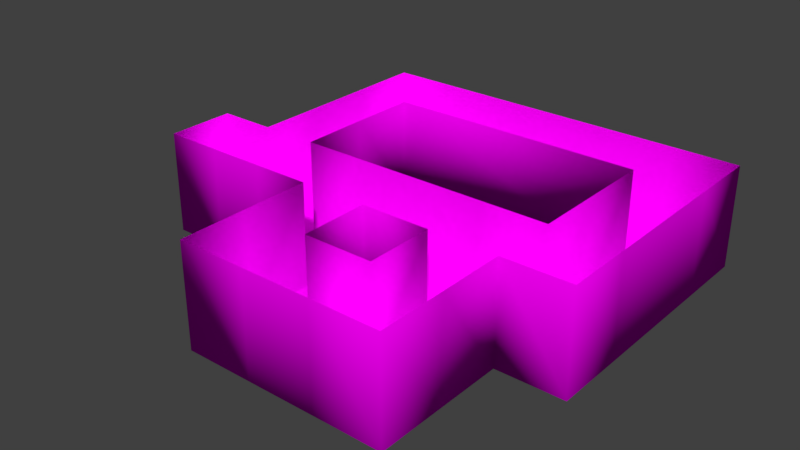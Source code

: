 # Source: Test_Polygon.blend  (saved by Blender 2.79.0; exported with 4.5.12 LTS)
import bpy
from mathutils import Matrix  # noqa: F401  (used for matrix-valued properties, if any)

bpy.ops.wm.read_factory_settings(use_empty=True)
scene = bpy.context.scene
scene.name = 'Scene'

# ---- collections
col_collection_1 = bpy.data.collections.new('Collection 1'); scene.collection.children.link(col_collection_1)

# ---- images (referenced by path relative to the original .blend; pixels are not part of the script)
import os
ASSET_DIR = os.environ.get("B2B_ASSET_DIR", "")  # directory of the original .blend (textures are referenced by path, not embedded)
HERE = os.path.dirname(os.path.abspath(__file__))  # packed textures are extracted next to this script under _unpacked/

def load_image(name, relpath, width, height, colorspace="sRGB"):
    """Load a texture the original file referenced (path relative to the .blend, or extracted next to this script)."""
    p = next((c for c in (os.path.join(HERE, relpath), os.path.join(ASSET_DIR, relpath)) if relpath and os.path.exists(c)), "")
    if p:
        img = bpy.data.images.load(p, check_existing=True)
        img.name = name
    else:  # same state as the original file: an image datablock whose file is absent (Cycles renders it pink)
        img = bpy.data.images.new(name, width, height)
        img.source = "FILE"
        img.filepath = "//" + (relpath or name)
    img.colorspace_settings.name = colorspace
    return img
img_texturescom_stripes0101_5_seamless_s_png = load_image('TexturesCom_Stripes0101_5_seamless_S.png', 'TexturesCom_Stripes0101_5_seamless_S.png', 1024, 1024, 'sRGB')
img_floor_mask = load_image('Floor Mask', '', 1024, 1024, 'Non-Color')
img_texturescom_metal_threadplate3_1k_albedo_tif = load_image('TexturesCom_Metal_Threadplate3_1K_albedo.tif', 'TexturesCom_Metal_Threadplate3_1K_albedo.tif', 1024, 1024, 'sRGB')
img_test_polygon_texture = load_image('Test Polygon Texture', 'Test Polygon Texture.png', 1024, 1024, 'sRGB')

# ---- materials (node trees are filled in below, after node groups)
mat_test_polygon = bpy.data.materials.new('Test Polygon')
mat_test_polygon.alpha_threshold = 0.0
mat_test_polygon.roughness = 0.5

# ---- material node trees
mat_test_polygon.use_nodes = True; mat_test_polygon.node_tree.nodes.clear()
_N = mat_test_polygon.node_tree.nodes; _L = mat_test_polygon.node_tree.links
n0 = _N.new('ShaderNodeOutputMaterial'); n0.name = 'Material Output'; n0.location = (300, 300)
n1 = _N.new('ShaderNodeBsdfDiffuse'); n1.name = 'Diffuse BSDF'; n1.location = (10, 300)
n2 = _N.new('ShaderNodeTexImage'); n2.name = 'Image Texture'; n2.location = (-648, 463)
n2.width = 140
n2.image = img_texturescom_stripes0101_5_seamless_s_png
n3 = _N.new('ShaderNodeMapping'); n3.name = 'Mapping'; n3.location = (-938, 493)
n3.inputs[1].default_value = (0.0, -0.59, 0.8)
n3.inputs[2].default_value = (-0.02845, 0.004712, 0.0)
n3.inputs[3].default_value = (5.0, 5.0, 5.0)
n4 = _N.new('ShaderNodeTexCoord'); n4.name = 'Texture Coordinate'; n4.location = (-1148, 476)
n5 = _N.new('ShaderNodeMapping'); n5.name = 'Mapping.001'; n5.location = (-954, 185)
n5.inputs[3].default_value = (5.0, 5.0, 5.0)
n6 = _N.new('ShaderNodeTexCoord'); n6.name = 'Texture Coordinate.001'; n6.location = (-1164, 168)
n7 = _N.new('ShaderNodeMix'); n7.name = 'Mix'; n7.location = (-232, 316)
n7.data_type = 'RGBA'
n8 = _N.new('ShaderNodeTexImage'); n8.name = 'Image Texture.001'; n8.location = (-650, 733)
n8.width = 140
n8.image = img_floor_mask
n9 = _N.new('ShaderNodeTexImage'); n9.name = 'Image Texture.002'; n9.location = (-664, 155)
n9.width = 140
n9.image = img_texturescom_metal_threadplate3_1k_albedo_tif
n10 = _N.new('ShaderNodeTexImage'); n10.name = 'Image Texture.003'; n10.location = (-406, 8)
n10.width = 140
n10.image = img_test_polygon_texture
_L.new(n1.outputs[0], n0.inputs[0])
_L.new(n3.outputs[0], n2.inputs[0])
_L.new(n4.outputs[2], n3.inputs[0])
_L.new(n5.outputs[0], n9.inputs[0])
_L.new(n6.outputs[2], n5.inputs[0])
_L.new(n8.outputs[0], n7.inputs[0])
_L.new(n2.outputs[0], n7.inputs[6])
_L.new(n9.outputs[0], n7.inputs[7])
_L.new(n7.outputs[2], n1.inputs[0])
n0.is_active_output = True

# ---- world
world_world = bpy.data.worlds.new('World'); scene.world = world_world
world_world.color = (0.05088, 0.05088, 0.05088)
world_world.use_sun_shadow = False
world_world.sun_shadow_jitter_overblur = 0.0
world_world.cycles.sampling_method = 'MANUAL'

# ---- meshes
me_plane = bpy.data.meshes.new('Plane')
me_plane.from_pydata([(-1.0, -1.0, 0.0), (1.0, -1.0, 0.0), (-1.0, 1.0, 0.0), (1.0, 1.0, 0.0), (-6.0, -1.0, 0.0), (-6.0, 1.0, 0.0), (7.0, -1.0, 0.0), (7.0, 1.0, 0.0), (5.0, 1.0, 0.0), (3.0, 1.0, 0.0), (3.0, -1.0, 0.0), (5.0, -1.0, 0.0), (-4.333, -1.0, 0.0), (-2.667, -1.0, 0.0), (-2.667, 1.0, 0.0), (-4.333, 1.0, 0.0), (7.0, 7.0, 0.0), (5.0, 7.0, 0.0), (-2.667, 7.0, 0.0), (-4.333, 7.0, 0.0), (5.0, 5.0, 0.0), (5.0, 3.0, 0.0), (7.0, 3.0, 0.0), (7.0, 5.0, 0.0), (-4.333, 5.0, 0.0), (-4.333, 3.0, 0.0), (-2.667, 3.0, 0.0), (-2.667, 5.0, 0.0), (-1.0, -3.0, 0.0), (1.0, -3.0, 0.0), (-1.0, -5.0, 0.0), (1.0, -5.0, 0.0), (3.0, -3.0, 0.0), (3.0, -5.0, 0.0), (5.0, -3.0, 0.0), (5.0, -5.0, 0.0), (-1.0, -1.0, 3.0), (1.0, -1.0, 3.0), (-1.0, 1.0, 3.0), (1.0, 1.0, 3.0), (-6.0, -1.0, 3.0), (-6.0, 1.0, 3.0), (7.0, -1.0, 3.0), (7.0, 1.0, 3.0), (5.0, 1.0, 3.0), (3.0, 1.0, 3.0), (3.0, -1.0, 3.0), (5.0, -1.0, 3.0), (-4.333, -1.0, 3.0), (-2.667, -1.0, 3.0), (-2.667, 1.0, 3.0), (-4.333, 1.0, 3.0), (7.0, 7.0, 3.0), (5.0, 7.0, 3.0), (-2.667, 7.0, 3.0), (-4.333, 7.0, 3.0), (5.0, 5.0, 3.0), (5.0, 3.0, 3.0), (7.0, 3.0, 3.0), (7.0, 5.0, 3.0), (-4.333, 5.0, 3.0), (-4.333, 3.0, 3.0), (-2.667, 3.0, 3.0), (-2.667, 5.0, 3.0), (-1.0, -3.0, 3.0), (1.0, -3.0, 3.0), (-1.0, -5.0, 3.0), (1.0, -5.0, 3.0), (3.0, -3.0, 3.0), (3.0, -5.0, 3.0), (5.0, -3.0, 3.0), (5.0, -5.0, 3.0)], [], [(0, 1, 3, 2), (12, 15, 5, 4), (8, 11, 6, 7), (3, 1, 10, 9), (9, 10, 11, 8), (0, 2, 14, 13), (13, 14, 15, 12), (24, 27, 18, 19), (20, 23, 16, 17), (8, 7, 22, 21), (21, 22, 23, 20), (15, 14, 26, 25), (25, 26, 27, 24), (27, 20, 17, 18), (1, 0, 28, 29), (29, 28, 30, 31), (29, 31, 33, 32), (32, 33, 35, 34), (10, 32, 34, 11), (22, 7, 43, 58), (13, 12, 48, 49), (28, 0, 36, 64), (4, 5, 41, 40), (23, 22, 58, 59), (14, 2, 38, 50), (31, 30, 66, 67), (0, 13, 49, 36), (5, 15, 51, 41), (30, 28, 64, 66), (7, 6, 42, 43), (24, 19, 55, 60), (3, 9, 45, 39), (25, 24, 60, 61), (17, 16, 52, 53), (29, 32, 68, 65), (6, 11, 47, 42), (26, 14, 50, 62), (19, 18, 54, 55), (33, 31, 67, 69), (27, 26, 62, 63), (15, 25, 61, 51), (34, 35, 71, 70), (9, 8, 44, 45), (10, 1, 37, 46), (8, 21, 57, 44), (35, 33, 69, 71), (20, 27, 63, 56), (16, 23, 59, 52), (32, 10, 46, 68), (18, 17, 53, 54), (11, 34, 70, 47), (21, 20, 56, 57), (12, 4, 40, 48), (1, 29, 65, 37), (2, 3, 39, 38)])
me_plane.polygons.foreach_set('use_smooth', [True] * 55)
_uv = me_plane.uv_layers.new(name='UVMap')
_uv.uv.foreach_set('vector', [0.2144, 0.1716, 0.3001, 0.1716, 0.3001, 0.2573, 0.2144, 0.2573, 0.07162, 0.1716, 0.07162, 0.2573, 0.0002276, 0.2573, 0.0002276, 0.1716, 0.4714, 0.2573, 0.4714, 0.1716, 0.5571, 0.1716, 0.5571, 0.2573, 0.3001, 0.2573, 0.3001, 0.1716, 0.3858, 0.1716, 0.3858, 0.2573, 0.3858, 0.2573, 0.3858, 0.1716, 0.4714, 0.1716, 0.4714, 0.2573, 0.2144, 0.1716, 0.2144, 0.2573, 0.143, 0.2573, 0.143, 0.1716, 0.143, 0.1716, 0.143, 0.2573, 0.07162, 0.2573, 0.07162, 0.1716, 0.07162, 0.4286, 0.143, 0.4286, 0.143, 0.5143, 0.07162, 0.5143, 0.4714, 0.4286, 0.5571, 0.4286, 0.5571, 0.5143, 0.4714, 0.5143, 0.4714, 0.2573, 0.5571, 0.2573, 0.5571, 0.3429, 0.4714, 0.3429, 0.4714, 0.3429, 0.5571, 0.3429, 0.5571, 0.4286, 0.4714, 0.4286, 0.07162, 0.2573, 0.143, 0.2573, 0.143, 0.3429, 0.07162, 0.3429, 0.07162, 0.3429, 0.143, 0.3429, 0.143, 0.4286, 0.07162, 0.4286, 0.143, 0.4286, 0.4714, 0.4286, 0.4714, 0.5143, 0.143, 0.5143, 0.3001, 0.1716, 0.2144, 0.1716, 0.2144, 0.0859, 0.3001, 0.0859, 0.3001, 0.0859, 0.2144, 0.0859, 0.2144, 0.0002276, 0.3001, 0.0002276, 0.3001, 0.0859, 0.3001, 0.0002276, 0.3858, 0.0002276, 0.3858, 0.0859, 0.3858, 0.0859, 0.3858, 0.0002276, 0.4714, 0.0002276, 0.4714, 0.0859, 0.3858, 0.1716, 0.3858, 0.0859, 0.4714, 0.0859, 0.4714, 0.1716, 0.1716, 0.7727, 0.2573, 0.7727, 0.2573, 0.9012, 0.1716, 0.9012, 0.8003, 0.0002276, 0.8717, 0.0002276, 0.8717, 0.1287, 0.8003, 0.1287, 0.6432, 0.0002276, 0.7289, 0.0002276, 0.7289, 0.1287, 0.6432, 0.1287, 0.4862, 0.6437, 0.5719, 0.6437, 0.5719, 0.7722, 0.4862, 0.7722, 0.0859, 0.7727, 0.1716, 0.7727, 0.1716, 0.9012, 0.0859, 0.9012, 0.0002276, 0.5147, 0.07162, 0.5147, 0.07162, 0.6432, 0.0002276, 0.6432, 0.7718, 0.7727, 0.8574, 0.7727, 0.8574, 0.9012, 0.7718, 0.9012, 0.7289, 0.0002276, 0.8003, 0.0002276, 0.8003, 0.1287, 0.7289, 0.1287, 0.5719, 0.6437, 0.6432, 0.6437, 0.6432, 0.7722, 0.5719, 0.7722, 0.5576, 0.0002276, 0.6432, 0.0002276, 0.6432, 0.1287, 0.5576, 0.1287, 0.2573, 0.7727, 0.3429, 0.7727, 0.3429, 0.9012, 0.2573, 0.9012, 0.8146, 0.6437, 0.9003, 0.6437, 0.9003, 0.7722, 0.8146, 0.7722, 0.1573, 0.5147, 0.243, 0.5147, 0.243, 0.6432, 0.1573, 0.6432, 0.7289, 0.6437, 0.8146, 0.6437, 0.8146, 0.7722, 0.7289, 0.7722, 0.4, 0.6437, 0.4857, 0.6437, 0.4857, 0.7722, 0.4, 0.7722, 0.6432, 0.1292, 0.7289, 0.1292, 0.7289, 0.2577, 0.6432, 0.2577, 0.3429, 0.7727, 0.4286, 0.7727, 0.4286, 0.9012, 0.3429, 0.9012, 0.9141, 0.5147, 0.9998, 0.5147, 0.9998, 0.6432, 0.9141, 0.6432, 0.0002276, 0.6437, 0.07162, 0.6437, 0.07162, 0.7722, 0.0002276, 0.7722, 0.6861, 0.7727, 0.7718, 0.7727, 0.7718, 0.9012, 0.6861, 0.9012, 0.8284, 0.5147, 0.9141, 0.5147, 0.9141, 0.6432, 0.8284, 0.6432, 0.6432, 0.6437, 0.7289, 0.6437, 0.7289, 0.7722, 0.6432, 0.7722, 0.5147, 0.7727, 0.6004, 0.7727, 0.6004, 0.9012, 0.5147, 0.9012, 0.243, 0.5147, 0.3286, 0.5147, 0.3286, 0.6432, 0.243, 0.6432, 0.8146, 0.1292, 0.9003, 0.1292, 0.9003, 0.2577, 0.8146, 0.2577, 0.3286, 0.5147, 0.4143, 0.5147, 0.4143, 0.6432, 0.3286, 0.6432, 0.6004, 0.7727, 0.6861, 0.7727, 0.6861, 0.9012, 0.6004, 0.9012, 0.5, 0.5147, 0.8284, 0.5147, 0.8284, 0.6432, 0.5, 0.6432, 0.0002276, 0.7727, 0.0859, 0.7727, 0.0859, 0.9012, 0.0002276, 0.9012, 0.7289, 0.1292, 0.8146, 0.1292, 0.8146, 0.2577, 0.7289, 0.2577, 0.07162, 0.6437, 0.4, 0.6437, 0.4, 0.7722, 0.07162, 0.7722, 0.4291, 0.7727, 0.5147, 0.7727, 0.5147, 0.9012, 0.4291, 0.9012, 0.4143, 0.5147, 0.5, 0.5147, 0.5, 0.6432, 0.4143, 0.6432, 0.8717, 0.0002276, 0.9431, 0.0002276, 0.9431, 0.1287, 0.8717, 0.1287, 0.5576, 0.1292, 0.6432, 0.1292, 0.6432, 0.2577, 0.5576, 0.2577, 0.07162, 0.5147, 0.1573, 0.5147, 0.1573, 0.6432, 0.07162, 0.6432])
me_plane.materials.append(mat_test_polygon)
me_plane.use_remesh_preserve_volume = False
me_plane.use_remesh_preserve_attributes = False
me_plane.use_mirror_vertex_groups = False
me_plane.use_paint_bone_selection = False
me_plane.use_paint_mask = True
me_plane.update()

# ---- objects
ob_plane = bpy.data.objects.new('Plane', me_plane)

# ---- transforms, parenting, visibility, modifiers, constraints
ob_plane.location = (0.0, 0.0, 0.0)
ob_plane.lineart.crease_threshold = 0.0

# ---- collection membership
col_collection_1.objects.link(ob_plane)

# ---- scene / render settings (as saved in the file)
scene.frame_start = 1; scene.frame_end = 250; scene.frame_set(1)
scene.render.engine = 'CYCLES'
scene.render.resolution_percentage = 50
scene.render.dither_intensity = 0.0
scene.cycles.use_denoising = False
scene.cycles.samples = 128
scene.cycles.sampling_pattern = 'TABULATED_SOBOL'
scene.cycles.use_adaptive_sampling = False
scene.cycles.use_light_tree = False
scene.cycles.blur_glossy = 0.0
scene.cycles.sample_clamp_indirect = 0.0
scene.cycles.bake_type = 'ENVIRONMENT'
scene.view_settings.view_transform = 'Standard'
bpy.context.view_layer.update()

# ---- added for rendering (the .blend has no active camera and no usable light): camera, sun
cam_auto = bpy.data.cameras.new('AutoCamera')
cam_auto.lens = 50.0
cam_auto.sensor_width = 36.0
cam_auto.clip_end = 1000.0
ob_auto_camera = bpy.data.objects.new('AutoCamera', cam_auto)
scene.collection.objects.link(ob_auto_camera)
ob_auto_camera.location = (17.1026, -18.9231, 14.7821)
ob_auto_camera.rotation_euler = (1.09748, -7.21219e-08, 0.694738)
scene.camera = ob_auto_camera
light_auto_sun = bpy.data.lights.new('AutoSun', 'SUN')
light_auto_sun.energy = 3.0
light_auto_sun.angle = 0.0523599
ob_auto_sun = bpy.data.objects.new('AutoSun', light_auto_sun)
scene.collection.objects.link(ob_auto_sun)
ob_auto_sun.rotation_euler = (0.872665, 0.174533, 0.523599)
bpy.context.view_layer.update()
